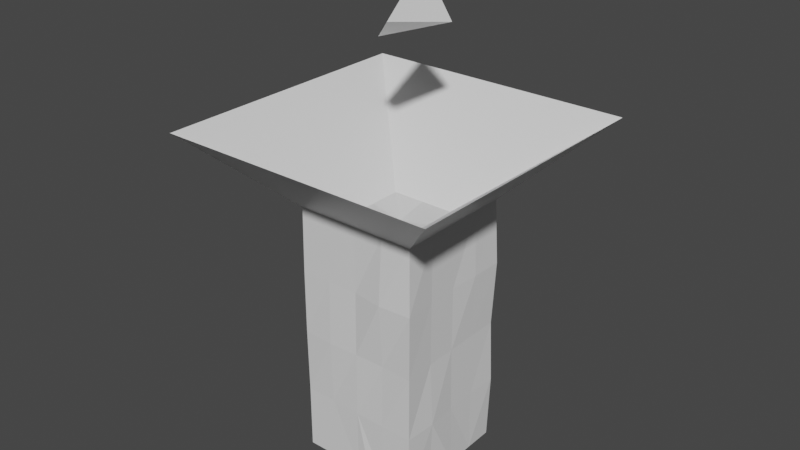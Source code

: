 # Source: TeleportWaypoint.blend  (saved by Blender 2.92.15; exported with 4.5.12 LTS)
import bpy
from mathutils import Matrix  # noqa: F401  (used for matrix-valued properties, if any)

bpy.ops.wm.read_factory_settings(use_empty=True)
scene = bpy.context.scene
scene.name = 'Scene'

# ---- collections
col_collection = bpy.data.collections.new('Collection'); scene.collection.children.link(col_collection)

# ---- materials (node trees are filled in below, after node groups)
mat_material = bpy.data.materials.new('Material')
mat_material.alpha_threshold = 0.0
mat_material.use_transparent_shadow = False
mat_material.line_color = (0.0, 0.0, 0.0, 1.0)

# ---- material node trees
mat_material.use_nodes = True; mat_material.node_tree.nodes.clear()
_N = mat_material.node_tree.nodes; _L = mat_material.node_tree.links
n0 = _N.new('ShaderNodeOutputMaterial'); n0.name = 'Material Output'; n0.location = (300, 300)
n1 = _N.new('ShaderNodeBsdfPrincipled'); n1.name = 'Principled BSDF'; n1.location = (10, 300)
n1.distribution = 'GGX'
n1.subsurface_method = 'BURLEY'
n1.inputs[2].default_value = 0.4
n1.inputs[3].default_value = 1.45
n1.inputs[27].default_value = (0.0, 0.0, 0.0, 1.0)
n1.inputs[28].default_value = 1.0
_L.new(n1.outputs[0], n0.inputs[0])
n0.is_active_output = True

# ---- world
world_world = bpy.data.worlds.new('World'); scene.world = world_world
world_world.use_nodes = True; world_world.node_tree.nodes.clear()
_N = world_world.node_tree.nodes; _L = world_world.node_tree.links
n0 = _N.new('ShaderNodeOutputWorld'); n0.name = 'World Output'; n0.location = (300, 300)
n1 = _N.new('ShaderNodeBackground'); n1.name = 'Background'; n1.location = (10, 300)
n1.inputs[0].default_value = (0.05088, 0.05088, 0.05088, 1.0)
_L.new(n1.outputs[0], n0.inputs[0])
n0.is_active_output = True
world_world.color = (0.05088, 0.05088, 0.05088)
world_world.use_sun_shadow = False
world_world.sun_shadow_jitter_overblur = 0.0

# ---- meshes
me_cube = bpy.data.meshes.new('Cube')
me_cube.from_pydata([(1.0, 1.0, 1.0), (1.0, 1.0, -1.0), (1.0, -1.0, 1.0), (1.0, -1.0, -1.0), (-1.019, 1.019, 0.9912), (-1.0, 1.0, -1.0), (-1.0, -1.0, 1.0), (-1.0, -1.0, -1.0), (1.0, -1.0, -1.0), (0.5255, 0.5255, -0.919), (-0.5255, 0.5255, -0.919), (-0.5255, -0.5255, -0.919), (0.5255, -0.5255, -0.919), (-2.256, 2.256, -1.575), (-2.256, -2.256, -1.575), (2.256, 2.256, -1.575), (2.256, -2.256, -1.575), (-1.0, 0.0, -1.0), (0.0, 1.0, -1.0), (1.0, 1.0, 0.0), (-1.009, -1.009, 0.0), (1.027, -1.027, 0.0), (-1.0, 1.0, 0.0), (0.0, -1.0, 1.0), (1.044, 0.0008077, 0.9787), (0.0, -1.0, -1.0), (-1.0, 0.0, 1.0), (0.0, 1.017, 0.9922), (1.0, 0.0, -1.0), (1.027, -1.027, 0.0), (0.0, 1.083, 0.0), (1.0, 0.0, 0.0), (-1.058, 0.0, 0.0), (0.0, -1.011, 0.0), (-8.656e-06, 9.609e-05, 0.9866), (-1.0, -0.5, -1.0), (-0.5, 1.0, -1.0), (1.038, 1.038, -0.5), (-1.0, -1.0, 0.5), (1.037, -1.037, -0.5), (-1.031, 1.031, -0.5), (-0.5, -1.0, 1.0), (1.0, -0.5, 1.0), (0.5, -1.0, -1.0), (-1.0, 0.5, 1.0), (0.5, 1.008, 0.9963), (1.0, 0.5, -1.0), (1.037, -1.037, -0.5), (-1.0, 0.5, -1.0), (0.5, 1.0, -1.0), (1.028, 1.028, 0.5), (-1.009, -1.009, -0.4999), (1.023, -1.023, 0.5), (-1.043, 1.043, 0.5), (0.5, -1.0, 1.0), (1.019, 0.4999, 0.9905), (-0.5, -1.0, -1.0), (-1.0, -0.5, 1.0), (-0.5, 1.029, 0.9865), (1.0, -0.5, -1.0), (1.023, -1.023, 0.5), (0.5, 1.0, 0.0), (-0.5, 1.022, 0.0), (0.0, 1.048, -0.5), (0.0, 1.0, 0.5), (1.0, -0.5, 0.0), (1.0, 0.5, 0.0), (1.0, 0.0, -0.5), (1.014, 0.0, 0.5), (-1.039, 0.5, 0.0), (-1.022, -0.5, 0.0), (-1.0, 0.0, -0.5), (-1.054, 0.0, 0.5), (-0.5, -1.031, 0.0), (0.5, -1.0, 0.0), (0.0, -1.0, -0.5), (0.0, -1.013, 0.5), (0.5, -1.022, 0.5), (0.5, -1.071, -0.5), (-0.5, -1.011, -0.5), (-1.065, -0.5, 0.5), (-1.012, -0.5, -0.5), (-1.033, 0.5, -0.5), (1.014, 0.5, 0.5), (1.035, 0.5, -0.5), (1.0, -0.5, -0.5), (-0.5, 1.0, 0.5), (-0.5, 1.0, -0.5), (0.5, 1.0, -0.5), (0.5, 1.045, 0.5), (1.049, -0.5001, 0.5), (-1.0, 0.5, 0.5), (-0.5, -1.0, 0.5), (0.2496, -1.026, 0.987), (1.006, 0.2501, 0.997), (-1.0, -0.25, 1.0), (-0.25, 1.023, 0.9894), (-4.328e-06, -0.5, 0.9933), (-2.667e-05, 0.5082, 0.9702), (0.5057, 0.0002478, 0.9658), (-0.5, 4.804e-05, 0.9933), (-0.25, -1.0, 1.0), (1.02, -0.2494, 0.99), (-1.0, 0.25, 1.0), (0.25, 1.012, 0.9943), (-0.75, 0.7643, 0.9933), (0.7493, 0.7536, 0.9564), (0.7499, -0.7497, 0.9784), (-0.75, -0.75, 0.996), (-2.256, 0.0, -1.575), (0.0, 2.256, -1.575), (2.256, 0.0, -1.575), (0.0, -2.256, -1.575), (-0.5255, 0.0, -0.919), (0.0, 0.5255, -0.919), (0.524, 0.0, -0.9151), (0.0, -0.5255, -0.919), (-1.391, 1.391, -1.247), (-1.391, -1.391, -1.247), (1.391, 1.391, -1.247), (1.391, -1.391, -1.247), (0.0, -1.391, -1.247), (1.391, 0.0, -1.247), (0.0, 1.391, -1.247), (-1.391, 0.0, -1.247), (0.0001647, 5.425e-05, -0.8706), (0.5446, 0.4386, -2.281), (0.3078, -0.6318, -2.376), (-0.2886, -0.1153, -2.17), (0.2046, 0.2285, -2.664)], [], [(41, 108, 57, 6), (92, 41, 6, 38), (91, 44, 4, 53), (8, 7, 14, 112, 16), (90, 42, 2, 60), (89, 45, 0, 50), (125, 115, 12, 116), (7, 35, 17, 48, 5, 13, 109, 14), (1, 46, 28, 59, 8, 16, 111, 15), (5, 36, 18, 49, 1, 15, 110, 13), (124, 118, 14, 109), (123, 117, 13, 110), (122, 119, 15, 111), (121, 120, 16, 112), (88, 61, 19, 37), (87, 62, 30, 63), (86, 58, 96, 27, 64), (85, 65, 29, 47), (84, 66, 31, 67), (83, 55, 94, 24, 68), (82, 69, 22, 40), (81, 70, 32, 71), (80, 57, 95, 26, 72), (79, 73, 20, 51), (78, 74, 33, 75), (77, 54, 93, 23, 76), (42, 107, 54, 2), (45, 104, 27, 98, 34, 99, 24, 94, 55, 106), (58, 4, 44, 105), (27, 96, 58, 105, 44, 103, 26, 100, 34, 98), (0, 45, 106, 55), (24, 99, 34, 97, 23, 93, 54, 107, 42, 102), (74, 77, 76, 33), (21, 52, 77, 74), (52, 2, 54, 77), (43, 78, 75, 25), (3, 39, 78, 43), (39, 21, 74, 78), (56, 79, 51, 7), (25, 75, 79, 56), (75, 33, 73, 79), (70, 80, 72, 32), (20, 38, 80, 70), (38, 6, 57, 80), (35, 81, 71, 17), (7, 51, 81, 35), (51, 20, 70, 81), (48, 82, 40, 5), (17, 71, 82, 48), (71, 32, 69, 82), (66, 83, 68, 31), (19, 50, 83, 66), (50, 0, 55, 83), (46, 84, 67, 28), (1, 37, 84, 46), (37, 19, 66, 84), (59, 85, 47, 8), (28, 67, 85, 59), (67, 31, 65, 85), (62, 86, 64, 30), (22, 53, 86, 62), (53, 4, 58, 86), (36, 87, 63, 18), (5, 40, 87, 36), (40, 22, 62, 87), (49, 88, 37, 1), (18, 63, 88, 49), (63, 30, 61, 88), (61, 89, 50, 19), (30, 64, 89, 61), (64, 27, 104, 45, 89), (65, 90, 60, 29), (31, 68, 90, 65), (68, 24, 102, 42, 90), (69, 91, 53, 22), (32, 72, 91, 69), (72, 26, 103, 44, 91), (73, 92, 38, 20), (33, 76, 92, 73), (76, 23, 101, 41, 92), (34, 100, 26, 95, 57, 108, 41, 101, 23, 97), (118, 121, 112, 14), (11, 116, 121, 118), (116, 12, 120, 121), (120, 122, 111, 16), (12, 115, 122, 120), (115, 9, 119, 122), (119, 123, 110, 15), (9, 114, 123, 119), (114, 10, 117, 123), (117, 124, 109, 13), (10, 113, 124, 117), (113, 11, 118, 124), (113, 125, 116, 11), (10, 114, 125, 113), (114, 9, 115, 125), (127, 128, 126), (128, 127, 129), (127, 126, 129), (128, 129, 126)])
_uv = me_cube.uv_layers.new(name='UVMap')
_uv.uv.foreach_set('vector', [0.8125, 0.75, 0.8438, 0.7188, 0.875, 0.6875, 0.875, 0.75, 0.5625, 0.9375, 0.625, 0.9375, 0.625, 1.0, 0.5625, 1.0, 0.5625, 0.1875, 0.625, 0.1875, 0.625, 0.25, 0.5625, 0.25, 0.0, 0.0, 0.0, 0.0, 0.0, 0.0, 0.0, 0.0, 0.0, 0.0, 0.5625, 0.6875, 0.625, 0.6875, 0.625, 0.75, 0.5625, 0.75, 0.5625, 0.4375, 0.625, 0.4375, 0.625, 0.5, 0.5625, 0.5, 0.25, 0.625, 0.2965, 0.625, 0.2965, 0.6715, 0.25, 0.6715, 0.375, 0.0, 0.375, 0.0625, 0.375, 0.125, 0.375, 0.1875, 0.375, 0.25, 0.375, 0.25, 0.375, 0.125, 0.375, 0.0, 0.375, 0.5, 0.375, 0.5625, 0.375, 0.625, 0.375, 0.6875, 0.375, 0.75, 0.375, 0.75, 0.375, 0.625, 0.375, 0.5, 0.375, 0.25, 0.375, 0.3125, 0.375, 0.375, 0.375, 0.4375, 0.375, 0.5, 0.375, 0.5, 0.375, 0.375, 0.375, 0.25, 0.1642, 0.625, 0.1642, 0.7108, 0.125, 0.75, 0.125, 0.625, 0.25, 0.5392, 0.1642, 0.5392, 0.125, 0.5, 0.25, 0.5, 0.3358, 0.625, 0.3358, 0.5392, 0.375, 0.5, 0.375, 0.625, 0.25, 0.7108, 0.3358, 0.7108, 0.375, 0.75, 0.25, 0.75, 0.4375, 0.4375, 0.5, 0.4375, 0.5, 0.5, 0.4375, 0.5, 0.4375, 0.3125, 0.5, 0.3125, 0.5, 0.375, 0.4375, 0.375, 0.5625, 0.3125, 0.625, 0.3125, 0.625, 0.3438, 0.625, 0.375, 0.5625, 0.375, 0.4375, 0.6875, 0.5, 0.6875, 0.5, 0.75, 0.4375, 0.75, 0.4375, 0.5625, 0.5, 0.5625, 0.5, 0.625, 0.4375, 0.625, 0.5625, 0.5625, 0.625, 0.5625, 0.625, 0.5938, 0.625, 0.625, 0.5625, 0.625, 0.4375, 0.1875, 0.5, 0.1875, 0.5, 0.25, 0.4375, 0.25, 0.4375, 0.0625, 0.5, 0.0625, 0.5, 0.125, 0.4375, 0.125, 0.5625, 0.0625, 0.625, 0.0625, 0.625, 0.09375, 0.625, 0.125, 0.5625, 0.125, 0.4375, 0.9375, 0.5, 0.9375, 0.5, 1.0, 0.4375, 1.0, 0.4375, 0.8125, 0.5, 0.8125, 0.5, 0.875, 0.4375, 0.875, 0.5625, 0.8125, 0.625, 0.8125, 0.625, 0.8438, 0.625, 0.875, 0.5625, 0.875, 0.625, 0.6875, 0.6562, 0.7188, 0.6875, 0.75, 0.625, 0.75, 0.6875, 0.5, 0.7188, 0.5, 0.75, 0.5, 0.75, 0.5625, 0.75, 0.625, 0.6875, 0.625, 0.625, 0.625, 0.625, 0.5938, 0.625, 0.5625, 0.6562, 0.5312, 0.8125, 0.5, 0.875, 0.5, 0.875, 0.5625, 0.8438, 0.5312, 0.75, 0.5, 0.7812, 0.5, 0.8125, 0.5, 0.8438, 0.5312, 0.875, 0.5625, 0.875, 0.5938, 0.875, 0.625, 0.8125, 0.625, 0.75, 0.625, 0.75, 0.5625, 0.625, 0.5, 0.6875, 0.5, 0.6562, 0.5312, 0.625, 0.5625, 0.625, 0.625, 0.6875, 0.625, 0.75, 0.625, 0.75, 0.6875, 0.75, 0.75, 0.7188, 0.75, 0.6875, 0.75, 0.6562, 0.7188, 0.625, 0.6875, 0.625, 0.6562, 0.5, 0.8125, 0.5625, 0.8125, 0.5625, 0.875, 0.5, 0.875, 0.5, 0.75, 0.5625, 0.75, 0.5625, 0.8125, 0.5, 0.8125, 0.5625, 0.75, 0.625, 0.75, 0.625, 0.8125, 0.5625, 0.8125, 0.375, 0.8125, 0.4375, 0.8125, 0.4375, 0.875, 0.375, 0.875, 0.375, 0.75, 0.4375, 0.75, 0.4375, 0.8125, 0.375, 0.8125, 0.4375, 0.75, 0.5, 0.75, 0.5, 0.8125, 0.4375, 0.8125, 0.375, 0.9375, 0.4375, 0.9375, 0.4375, 1.0, 0.375, 1.0, 0.375, 0.875, 0.4375, 0.875, 0.4375, 0.9375, 0.375, 0.9375, 0.4375, 0.875, 0.5, 0.875, 0.5, 0.9375, 0.4375, 0.9375, 0.5, 0.0625, 0.5625, 0.0625, 0.5625, 0.125, 0.5, 0.125, 0.5, 0.0, 0.5625, 0.0, 0.5625, 0.0625, 0.5, 0.0625, 0.5625, 0.0, 0.625, 0.0, 0.625, 0.0625, 0.5625, 0.0625, 0.375, 0.0625, 0.4375, 0.0625, 0.4375, 0.125, 0.375, 0.125, 0.375, 0.0, 0.4375, 0.0, 0.4375, 0.0625, 0.375, 0.0625, 0.4375, 0.0, 0.5, 0.0, 0.5, 0.0625, 0.4375, 0.0625, 0.375, 0.1875, 0.4375, 0.1875, 0.4375, 0.25, 0.375, 0.25, 0.375, 0.125, 0.4375, 0.125, 0.4375, 0.1875, 0.375, 0.1875, 0.4375, 0.125, 0.5, 0.125, 0.5, 0.1875, 0.4375, 0.1875, 0.5, 0.5625, 0.5625, 0.5625, 0.5625, 0.625, 0.5, 0.625, 0.5, 0.5, 0.5625, 0.5, 0.5625, 0.5625, 0.5, 0.5625, 0.5625, 0.5, 0.625, 0.5, 0.625, 0.5625, 0.5625, 0.5625, 0.375, 0.5625, 0.4375, 0.5625, 0.4375, 0.625, 0.375, 0.625, 0.375, 0.5, 0.4375, 0.5, 0.4375, 0.5625, 0.375, 0.5625, 0.4375, 0.5, 0.5, 0.5, 0.5, 0.5625, 0.4375, 0.5625, 0.375, 0.6875, 0.4375, 0.6875, 0.4375, 0.75, 0.375, 0.75, 0.375, 0.625, 0.4375, 0.625, 0.4375, 0.6875, 0.375, 0.6875, 0.4375, 0.625, 0.5, 0.625, 0.5, 0.6875, 0.4375, 0.6875, 0.5, 0.3125, 0.5625, 0.3125, 0.5625, 0.375, 0.5, 0.375, 0.5, 0.25, 0.5625, 0.25, 0.5625, 0.3125, 0.5, 0.3125, 0.5625, 0.25, 0.625, 0.25, 0.625, 0.3125, 0.5625, 0.3125, 0.375, 0.3125, 0.4375, 0.3125, 0.4375, 0.375, 0.375, 0.375, 0.375, 0.25, 0.4375, 0.25, 0.4375, 0.3125, 0.375, 0.3125, 0.4375, 0.25, 0.5, 0.25, 0.5, 0.3125, 0.4375, 0.3125, 0.375, 0.4375, 0.4375, 0.4375, 0.4375, 0.5, 0.375, 0.5, 0.375, 0.375, 0.4375, 0.375, 0.4375, 0.4375, 0.375, 0.4375, 0.4375, 0.375, 0.5, 0.375, 0.5, 0.4375, 0.4375, 0.4375, 0.5, 0.4375, 0.5625, 0.4375, 0.5625, 0.5, 0.5, 0.5, 0.5, 0.375, 0.5625, 0.375, 0.5625, 0.4375, 0.5, 0.4375, 0.5625, 0.375, 0.625, 0.375, 0.625, 0.4062, 0.625, 0.4375, 0.5625, 0.4375, 0.5, 0.6875, 0.5625, 0.6875, 0.5625, 0.75, 0.5, 0.75, 0.5, 0.625, 0.5625, 0.625, 0.5625, 0.6875, 0.5, 0.6875, 0.5625, 0.625, 0.625, 0.625, 0.625, 0.6562, 0.625, 0.6875, 0.5625, 0.6875, 0.5, 0.1875, 0.5625, 0.1875, 0.5625, 0.25, 0.5, 0.25, 0.5, 0.125, 0.5625, 0.125, 0.5625, 0.1875, 0.5, 0.1875, 0.5625, 0.125, 0.625, 0.125, 0.625, 0.1562, 0.625, 0.1875, 0.5625, 0.1875, 0.5, 0.9375, 0.5625, 0.9375, 0.5625, 1.0, 0.5, 1.0, 0.5, 0.875, 0.5625, 0.875, 0.5625, 0.9375, 0.5, 0.9375, 0.5625, 0.875, 0.625, 0.875, 0.625, 0.9062, 0.625, 0.9375, 0.5625, 0.9375, 0.75, 0.625, 0.8125, 0.625, 0.875, 0.625, 0.875, 0.6562, 0.875, 0.6875, 0.8438, 0.7188, 0.8125, 0.75, 0.7812, 0.75, 0.75, 0.75, 0.75, 0.6875, 0.1642, 0.7108, 0.25, 0.7108, 0.25, 0.75, 0.125, 0.75, 0.2035, 0.6715, 0.25, 0.6715, 0.25, 0.7108, 0.1642, 0.7108, 0.25, 0.6715, 0.2965, 0.6715, 0.3358, 0.7108, 0.25, 0.7108, 0.3358, 0.7108, 0.3358, 0.625, 0.375, 0.625, 0.375, 0.75, 0.2965, 0.6715, 0.2965, 0.625, 0.3358, 0.625, 0.3358, 0.7108, 0.2965, 0.625, 0.2965, 0.5785, 0.3358, 0.5392, 0.3358, 0.625, 0.3358, 0.5392, 0.25, 0.5392, 0.25, 0.5, 0.375, 0.5, 0.2965, 0.5785, 0.25, 0.5785, 0.25, 0.5392, 0.3358, 0.5392, 0.25, 0.5785, 0.2035, 0.5785, 0.1642, 0.5392, 0.25, 0.5392, 0.1642, 0.5392, 0.1642, 0.625, 0.125, 0.625, 0.125, 0.5, 0.2035, 0.5785, 0.2035, 0.625, 0.1642, 0.625, 0.1642, 0.5392, 0.2035, 0.625, 0.2035, 0.6715, 0.1642, 0.7108, 0.1642, 0.625, 0.2035, 0.625, 0.25, 0.625, 0.25, 0.6715, 0.2035, 0.6715, 0.2035, 0.5785, 0.25, 0.5785, 0.25, 0.625, 0.2035, 0.625, 0.25, 0.5785, 0.2965, 0.5785, 0.2965, 0.625, 0.25, 0.625, 0.0, 0.0, 0.0, 0.0, 0.0, 0.0, 0.0, 0.0, 0.0, 0.0, 0.0, 0.0, 0.0, 0.0, 0.0, 0.0, 0.0, 0.0, 0.0, 0.0, 0.0, 0.0, 0.0, 0.0])
me_cube.materials.append(mat_material)
me_cube.use_remesh_preserve_volume = False
me_cube.use_remesh_preserve_attributes = False
me_cube.use_mirror_vertex_groups = False
me_cube.update()

# ---- objects
ob_cube = bpy.data.objects.new('Cube', me_cube)

# ---- transforms, parenting, visibility, modifiers, constraints
ob_cube.location = (0.0, 0.0, 0.0)
ob_cube.scale = (1.0, 1.0, -2.118)
ob_cube.lock_rotations_4d = False
ob_cube.empty_display_type = 'ARROWS'
ob_cube.lineart.crease_threshold = 0.0

# ---- collection membership
col_collection.objects.link(ob_cube)

# ---- scene / render settings (as saved in the file)
scene.frame_start = 1; scene.frame_end = 250; scene.frame_set(1)
scene.render.engine = 'BLENDER_EEVEE_NEXT'
scene.cycles.use_denoising = False
scene.cycles.samples = 128
scene.cycles.sampling_pattern = 'TABULATED_SOBOL'
scene.cycles.use_adaptive_sampling = False
scene.cycles.use_light_tree = False
scene.view_settings.view_transform = 'Filmic'
bpy.context.view_layer.update()

# ---- added for rendering (the .blend has no active camera and no usable light): camera, sun
cam_auto = bpy.data.cameras.new('AutoCamera')
cam_auto.lens = 50.0
cam_auto.sensor_width = 36.0
cam_auto.clip_end = 1000.0
ob_auto_camera = bpy.data.objects.new('AutoCamera', cam_auto)
scene.collection.objects.link(ob_auto_camera)
ob_auto_camera.location = (9.29706, -11.1565, 9.20022)
ob_auto_camera.rotation_euler = (1.09748, -7.21219e-08, 0.694738)
scene.camera = ob_auto_camera
light_auto_sun = bpy.data.lights.new('AutoSun', 'SUN')
light_auto_sun.energy = 3.0
light_auto_sun.angle = 0.0523599
ob_auto_sun = bpy.data.objects.new('AutoSun', light_auto_sun)
scene.collection.objects.link(ob_auto_sun)
ob_auto_sun.rotation_euler = (0.872665, 0.174533, 0.523599)
bpy.context.view_layer.update()
